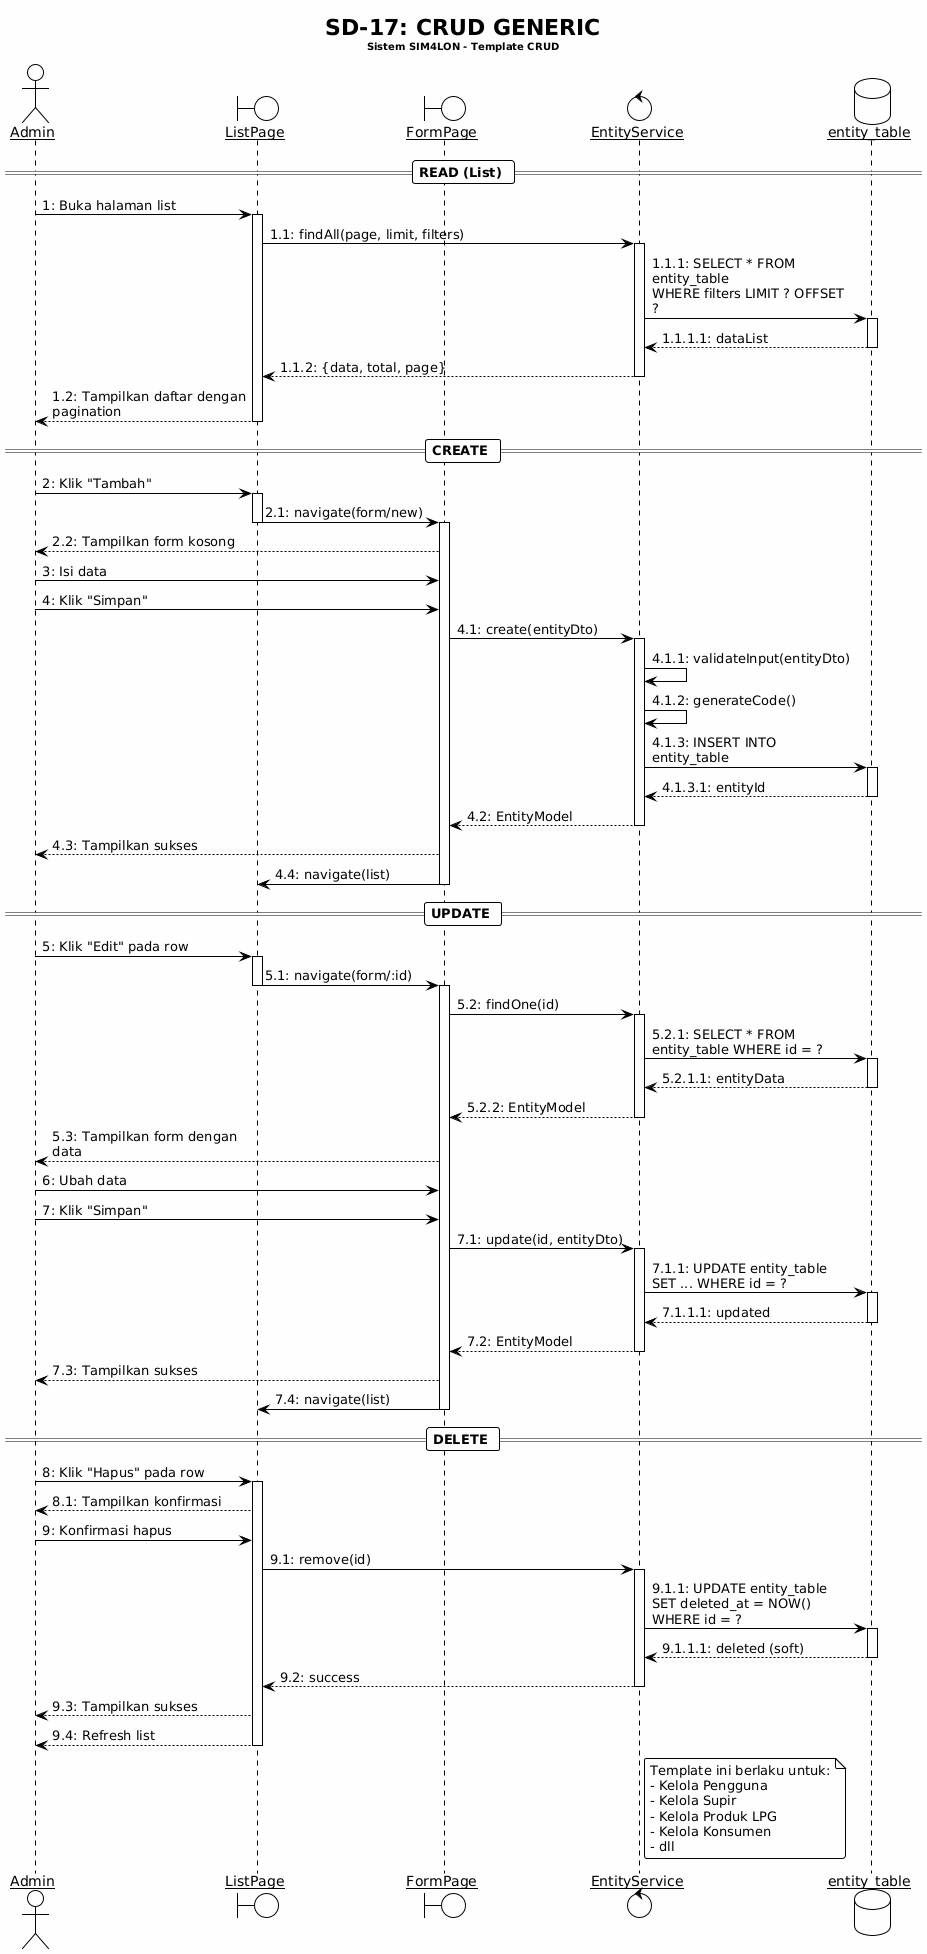

The diagram above was rendered by PlantUML. Its source (embedded in the PNG):
@startuml
!theme plain
skinparam backgroundColor #FEFEFE
skinparam sequenceArrowThickness 1
skinparam roundcorner 5
skinparam maxmessagesize 200
skinparam sequenceParticipant underline

title SD-17: CRUD GENERIC\n<size:10>Sistem SIM4LON - Template CRUD</size>

actor "Admin" as Admin
boundary "ListPage" as LP
boundary "FormPage" as FP
control "EntityService" as ES
database "entity_table" as EntityDB

== READ (List) ==

Admin -> LP : 1: Buka halaman list
activate LP
LP -> ES : 1.1: findAll(page, limit, filters)
activate ES
ES -> EntityDB : 1.1.1: SELECT * FROM entity_table\nWHERE filters LIMIT ? OFFSET ?
activate EntityDB
EntityDB --> ES : 1.1.1.1: dataList
deactivate EntityDB
ES --> LP : 1.1.2: {data, total, page}
deactivate ES
LP --> Admin : 1.2: Tampilkan daftar dengan pagination
deactivate LP

== CREATE ==

Admin -> LP : 2: Klik "Tambah"
activate LP
LP -> FP : 2.1: navigate(form/new)
deactivate LP
activate FP
FP --> Admin : 2.2: Tampilkan form kosong

Admin -> FP : 3: Isi data
Admin -> FP : 4: Klik "Simpan"

FP -> ES : 4.1: create(entityDto)
activate ES
ES -> ES : 4.1.1: validateInput(entityDto)
ES -> ES : 4.1.2: generateCode()
ES -> EntityDB : 4.1.3: INSERT INTO entity_table
activate EntityDB
EntityDB --> ES : 4.1.3.1: entityId
deactivate EntityDB
ES --> FP : 4.2: EntityModel
deactivate ES
FP --> Admin : 4.3: Tampilkan sukses
FP -> LP : 4.4: navigate(list)
deactivate FP

== UPDATE ==

Admin -> LP : 5: Klik "Edit" pada row
activate LP
LP -> FP : 5.1: navigate(form/:id)
deactivate LP
activate FP

FP -> ES : 5.2: findOne(id)
activate ES
ES -> EntityDB : 5.2.1: SELECT * FROM entity_table WHERE id = ?
activate EntityDB
EntityDB --> ES : 5.2.1.1: entityData
deactivate EntityDB
ES --> FP : 5.2.2: EntityModel
deactivate ES

FP --> Admin : 5.3: Tampilkan form dengan data

Admin -> FP : 6: Ubah data
Admin -> FP : 7: Klik "Simpan"

FP -> ES : 7.1: update(id, entityDto)
activate ES
ES -> EntityDB : 7.1.1: UPDATE entity_table SET ... WHERE id = ?
activate EntityDB
EntityDB --> ES : 7.1.1.1: updated
deactivate EntityDB
ES --> FP : 7.2: EntityModel
deactivate ES
FP --> Admin : 7.3: Tampilkan sukses
FP -> LP : 7.4: navigate(list)
deactivate FP

== DELETE ==

Admin -> LP : 8: Klik "Hapus" pada row
activate LP
LP --> Admin : 8.1: Tampilkan konfirmasi

Admin -> LP : 9: Konfirmasi hapus

LP -> ES : 9.1: remove(id)
activate ES
ES -> EntityDB : 9.1.1: UPDATE entity_table\nSET deleted_at = NOW() WHERE id = ?
activate EntityDB
EntityDB --> ES : 9.1.1.1: deleted (soft)
deactivate EntityDB
ES --> LP : 9.2: success
deactivate ES
LP --> Admin : 9.3: Tampilkan sukses
LP --> Admin : 9.4: Refresh list
deactivate LP

note right of ES
  Template ini berlaku untuk:
  - Kelola Pengguna
  - Kelola Supir
  - Kelola Produk LPG
  - Kelola Konsumen
  - dll
end note
@enduml